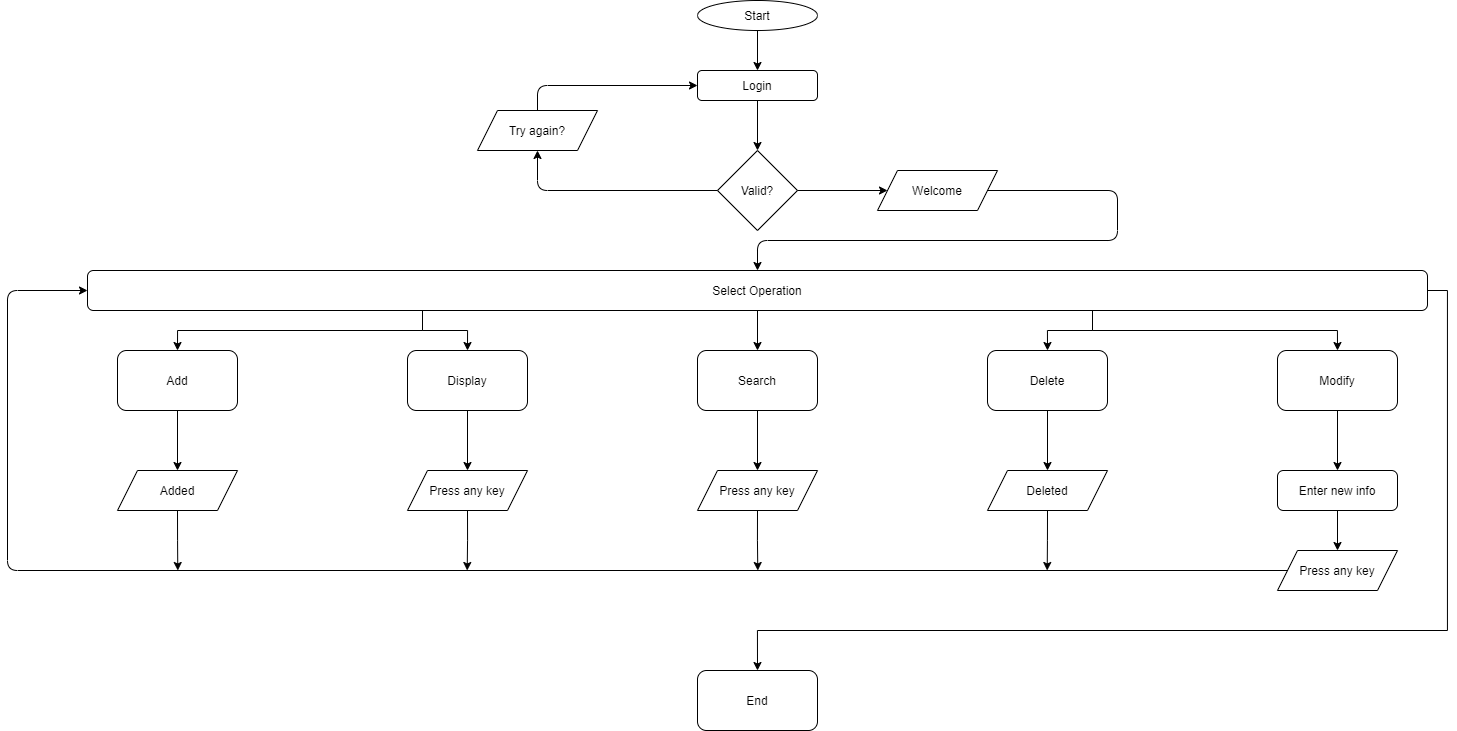

The diagram above was exported from draw.io. Its source (the exported page's mxGraphModel, read from the mxfile embedded in the PNG):
<mxGraphModel dx="1673" dy="901" grid="1" gridSize="10" guides="1" tooltips="1" connect="1" arrows="1" fold="1" page="1" pageScale="1" pageWidth="1600" pageHeight="900" math="0" shadow="0">
  <root>
    <mxCell id="WIyWlLk6GJQsqaUBKTNV-0" />
    <mxCell id="WIyWlLk6GJQsqaUBKTNV-1" parent="WIyWlLk6GJQsqaUBKTNV-0" />
    <mxCell id="VrRpYMgEdrcrulVYpYI4-0" value="Start" style="ellipse;whiteSpace=wrap;html=1;" vertex="1" parent="WIyWlLk6GJQsqaUBKTNV-1">
      <mxGeometry x="770" y="85" width="120" height="30" as="geometry" />
    </mxCell>
    <mxCell id="VrRpYMgEdrcrulVYpYI4-1" value="Login" style="rounded=1;whiteSpace=wrap;html=1;" vertex="1" parent="WIyWlLk6GJQsqaUBKTNV-1">
      <mxGeometry x="770" y="155" width="120" height="30" as="geometry" />
    </mxCell>
    <mxCell id="VrRpYMgEdrcrulVYpYI4-2" value="Valid?" style="rhombus;whiteSpace=wrap;html=1;" vertex="1" parent="WIyWlLk6GJQsqaUBKTNV-1">
      <mxGeometry x="790" y="235" width="80" height="80" as="geometry" />
    </mxCell>
    <mxCell id="VrRpYMgEdrcrulVYpYI4-3" value="" style="endArrow=classic;html=1;exitX=0.5;exitY=1;exitDx=0;exitDy=0;" edge="1" parent="WIyWlLk6GJQsqaUBKTNV-1" source="VrRpYMgEdrcrulVYpYI4-1" target="VrRpYMgEdrcrulVYpYI4-2">
      <mxGeometry width="50" height="50" relative="1" as="geometry">
        <mxPoint x="840" y="545" as="sourcePoint" />
        <mxPoint x="890" y="495" as="targetPoint" />
      </mxGeometry>
    </mxCell>
    <mxCell id="VrRpYMgEdrcrulVYpYI4-4" value="Try again?" style="shape=parallelogram;perimeter=parallelogramPerimeter;whiteSpace=wrap;html=1;fixedSize=1;" vertex="1" parent="WIyWlLk6GJQsqaUBKTNV-1">
      <mxGeometry x="550" y="195" width="120" height="40" as="geometry" />
    </mxCell>
    <mxCell id="VrRpYMgEdrcrulVYpYI4-5" value="Welcome" style="shape=parallelogram;perimeter=parallelogramPerimeter;whiteSpace=wrap;html=1;fixedSize=1;" vertex="1" parent="WIyWlLk6GJQsqaUBKTNV-1">
      <mxGeometry x="950" y="255" width="120" height="40" as="geometry" />
    </mxCell>
    <mxCell id="VrRpYMgEdrcrulVYpYI4-6" value="" style="endArrow=classic;html=1;exitX=1;exitY=0.5;exitDx=0;exitDy=0;entryX=0;entryY=0.5;entryDx=0;entryDy=0;" edge="1" parent="WIyWlLk6GJQsqaUBKTNV-1" source="VrRpYMgEdrcrulVYpYI4-2" target="VrRpYMgEdrcrulVYpYI4-5">
      <mxGeometry width="50" height="50" relative="1" as="geometry">
        <mxPoint x="840" y="545" as="sourcePoint" />
        <mxPoint x="890" y="495" as="targetPoint" />
      </mxGeometry>
    </mxCell>
    <mxCell id="VrRpYMgEdrcrulVYpYI4-7" value="" style="endArrow=classic;html=1;exitX=0;exitY=0.5;exitDx=0;exitDy=0;entryX=0.5;entryY=1;entryDx=0;entryDy=0;" edge="1" parent="WIyWlLk6GJQsqaUBKTNV-1" source="VrRpYMgEdrcrulVYpYI4-2" target="VrRpYMgEdrcrulVYpYI4-4">
      <mxGeometry width="50" height="50" relative="1" as="geometry">
        <mxPoint x="840" y="545" as="sourcePoint" />
        <mxPoint x="890" y="495" as="targetPoint" />
        <Array as="points">
          <mxPoint x="610" y="275" />
        </Array>
      </mxGeometry>
    </mxCell>
    <mxCell id="VrRpYMgEdrcrulVYpYI4-8" value="" style="endArrow=classic;html=1;exitX=0.5;exitY=0;exitDx=0;exitDy=0;entryX=0;entryY=0.5;entryDx=0;entryDy=0;" edge="1" parent="WIyWlLk6GJQsqaUBKTNV-1" source="VrRpYMgEdrcrulVYpYI4-4" target="VrRpYMgEdrcrulVYpYI4-1">
      <mxGeometry width="50" height="50" relative="1" as="geometry">
        <mxPoint x="840" y="545" as="sourcePoint" />
        <mxPoint x="890" y="495" as="targetPoint" />
        <Array as="points">
          <mxPoint x="610" y="170" />
        </Array>
      </mxGeometry>
    </mxCell>
    <mxCell id="VrRpYMgEdrcrulVYpYI4-53" style="edgeStyle=orthogonalEdgeStyle;rounded=0;orthogonalLoop=1;jettySize=auto;html=1;exitX=0.25;exitY=1;exitDx=0;exitDy=0;entryX=0.5;entryY=0;entryDx=0;entryDy=0;" edge="1" parent="WIyWlLk6GJQsqaUBKTNV-1" source="VrRpYMgEdrcrulVYpYI4-9" target="VrRpYMgEdrcrulVYpYI4-13">
      <mxGeometry relative="1" as="geometry" />
    </mxCell>
    <mxCell id="VrRpYMgEdrcrulVYpYI4-55" style="edgeStyle=orthogonalEdgeStyle;rounded=0;orthogonalLoop=1;jettySize=auto;html=1;exitX=0.25;exitY=1;exitDx=0;exitDy=0;entryX=0.5;entryY=0;entryDx=0;entryDy=0;" edge="1" parent="WIyWlLk6GJQsqaUBKTNV-1" source="VrRpYMgEdrcrulVYpYI4-9" target="VrRpYMgEdrcrulVYpYI4-14">
      <mxGeometry relative="1" as="geometry" />
    </mxCell>
    <mxCell id="VrRpYMgEdrcrulVYpYI4-56" style="edgeStyle=orthogonalEdgeStyle;rounded=0;orthogonalLoop=1;jettySize=auto;html=1;exitX=0.5;exitY=1;exitDx=0;exitDy=0;entryX=0.5;entryY=0;entryDx=0;entryDy=0;" edge="1" parent="WIyWlLk6GJQsqaUBKTNV-1" source="VrRpYMgEdrcrulVYpYI4-9" target="VrRpYMgEdrcrulVYpYI4-15">
      <mxGeometry relative="1" as="geometry" />
    </mxCell>
    <mxCell id="VrRpYMgEdrcrulVYpYI4-57" style="edgeStyle=orthogonalEdgeStyle;rounded=0;orthogonalLoop=1;jettySize=auto;html=1;exitX=0.75;exitY=1;exitDx=0;exitDy=0;entryX=0.5;entryY=0;entryDx=0;entryDy=0;" edge="1" parent="WIyWlLk6GJQsqaUBKTNV-1" source="VrRpYMgEdrcrulVYpYI4-9" target="VrRpYMgEdrcrulVYpYI4-16">
      <mxGeometry relative="1" as="geometry" />
    </mxCell>
    <mxCell id="VrRpYMgEdrcrulVYpYI4-58" style="edgeStyle=orthogonalEdgeStyle;rounded=0;orthogonalLoop=1;jettySize=auto;html=1;exitX=0.75;exitY=1;exitDx=0;exitDy=0;entryX=0.5;entryY=0;entryDx=0;entryDy=0;" edge="1" parent="WIyWlLk6GJQsqaUBKTNV-1" source="VrRpYMgEdrcrulVYpYI4-9" target="VrRpYMgEdrcrulVYpYI4-17">
      <mxGeometry relative="1" as="geometry" />
    </mxCell>
    <mxCell id="VrRpYMgEdrcrulVYpYI4-60" style="edgeStyle=orthogonalEdgeStyle;rounded=0;orthogonalLoop=1;jettySize=auto;html=1;exitX=1;exitY=0.5;exitDx=0;exitDy=0;entryX=0.5;entryY=0;entryDx=0;entryDy=0;" edge="1" parent="WIyWlLk6GJQsqaUBKTNV-1" source="VrRpYMgEdrcrulVYpYI4-9" target="VrRpYMgEdrcrulVYpYI4-59">
      <mxGeometry relative="1" as="geometry">
        <Array as="points">
          <mxPoint x="1520" y="375" />
          <mxPoint x="1520" y="715" />
          <mxPoint x="830" y="715" />
        </Array>
      </mxGeometry>
    </mxCell>
    <mxCell id="VrRpYMgEdrcrulVYpYI4-9" value="" style="rounded=1;whiteSpace=wrap;html=1;" vertex="1" parent="WIyWlLk6GJQsqaUBKTNV-1">
      <mxGeometry x="160" y="355" width="1340" height="40" as="geometry" />
    </mxCell>
    <mxCell id="VrRpYMgEdrcrulVYpYI4-10" value="" style="endArrow=classic;html=1;exitX=1;exitY=0.5;exitDx=0;exitDy=0;entryX=0.5;entryY=0;entryDx=0;entryDy=0;" edge="1" parent="WIyWlLk6GJQsqaUBKTNV-1" source="VrRpYMgEdrcrulVYpYI4-5" target="VrRpYMgEdrcrulVYpYI4-9">
      <mxGeometry width="50" height="50" relative="1" as="geometry">
        <mxPoint x="840" y="545" as="sourcePoint" />
        <mxPoint x="890" y="495" as="targetPoint" />
        <Array as="points">
          <mxPoint x="1190" y="275" />
          <mxPoint x="1190" y="325" />
          <mxPoint x="830" y="325" />
        </Array>
      </mxGeometry>
    </mxCell>
    <mxCell id="VrRpYMgEdrcrulVYpYI4-11" value="Select Operation" style="text;html=1;strokeColor=none;fillColor=none;align=center;verticalAlign=middle;whiteSpace=wrap;rounded=0;" vertex="1" parent="WIyWlLk6GJQsqaUBKTNV-1">
      <mxGeometry x="775" y="365" width="110" height="20" as="geometry" />
    </mxCell>
    <mxCell id="VrRpYMgEdrcrulVYpYI4-12" value="" style="endArrow=classic;html=1;exitX=0.5;exitY=1;exitDx=0;exitDy=0;entryX=0.5;entryY=0;entryDx=0;entryDy=0;" edge="1" parent="WIyWlLk6GJQsqaUBKTNV-1" source="VrRpYMgEdrcrulVYpYI4-0" target="VrRpYMgEdrcrulVYpYI4-1">
      <mxGeometry width="50" height="50" relative="1" as="geometry">
        <mxPoint x="840" y="535" as="sourcePoint" />
        <mxPoint x="890" y="485" as="targetPoint" />
      </mxGeometry>
    </mxCell>
    <mxCell id="VrRpYMgEdrcrulVYpYI4-44" value="" style="edgeStyle=orthogonalEdgeStyle;rounded=0;orthogonalLoop=1;jettySize=auto;html=1;" edge="1" parent="WIyWlLk6GJQsqaUBKTNV-1" source="VrRpYMgEdrcrulVYpYI4-13" target="VrRpYMgEdrcrulVYpYI4-24">
      <mxGeometry relative="1" as="geometry" />
    </mxCell>
    <mxCell id="VrRpYMgEdrcrulVYpYI4-13" value="" style="rounded=1;whiteSpace=wrap;html=1;" vertex="1" parent="WIyWlLk6GJQsqaUBKTNV-1">
      <mxGeometry x="190" y="435" width="120" height="60" as="geometry" />
    </mxCell>
    <mxCell id="VrRpYMgEdrcrulVYpYI4-42" value="" style="edgeStyle=orthogonalEdgeStyle;rounded=0;orthogonalLoop=1;jettySize=auto;html=1;" edge="1" parent="WIyWlLk6GJQsqaUBKTNV-1" source="VrRpYMgEdrcrulVYpYI4-14" target="VrRpYMgEdrcrulVYpYI4-28">
      <mxGeometry relative="1" as="geometry" />
    </mxCell>
    <mxCell id="VrRpYMgEdrcrulVYpYI4-14" value="" style="rounded=1;whiteSpace=wrap;html=1;" vertex="1" parent="WIyWlLk6GJQsqaUBKTNV-1">
      <mxGeometry x="480" y="435" width="120" height="60" as="geometry" />
    </mxCell>
    <mxCell id="VrRpYMgEdrcrulVYpYI4-41" value="" style="edgeStyle=orthogonalEdgeStyle;rounded=0;orthogonalLoop=1;jettySize=auto;html=1;" edge="1" parent="WIyWlLk6GJQsqaUBKTNV-1" source="VrRpYMgEdrcrulVYpYI4-15" target="VrRpYMgEdrcrulVYpYI4-27">
      <mxGeometry relative="1" as="geometry" />
    </mxCell>
    <mxCell id="VrRpYMgEdrcrulVYpYI4-15" value="" style="rounded=1;whiteSpace=wrap;html=1;" vertex="1" parent="WIyWlLk6GJQsqaUBKTNV-1">
      <mxGeometry x="770" y="435" width="120" height="60" as="geometry" />
    </mxCell>
    <mxCell id="VrRpYMgEdrcrulVYpYI4-38" value="" style="edgeStyle=orthogonalEdgeStyle;rounded=0;orthogonalLoop=1;jettySize=auto;html=1;" edge="1" parent="WIyWlLk6GJQsqaUBKTNV-1" source="VrRpYMgEdrcrulVYpYI4-16" target="VrRpYMgEdrcrulVYpYI4-29">
      <mxGeometry relative="1" as="geometry" />
    </mxCell>
    <mxCell id="VrRpYMgEdrcrulVYpYI4-16" value="" style="rounded=1;whiteSpace=wrap;html=1;" vertex="1" parent="WIyWlLk6GJQsqaUBKTNV-1">
      <mxGeometry x="1350" y="435" width="120" height="60" as="geometry" />
    </mxCell>
    <mxCell id="VrRpYMgEdrcrulVYpYI4-40" value="" style="edgeStyle=orthogonalEdgeStyle;rounded=0;orthogonalLoop=1;jettySize=auto;html=1;" edge="1" parent="WIyWlLk6GJQsqaUBKTNV-1" source="VrRpYMgEdrcrulVYpYI4-17" target="VrRpYMgEdrcrulVYpYI4-26">
      <mxGeometry relative="1" as="geometry" />
    </mxCell>
    <mxCell id="VrRpYMgEdrcrulVYpYI4-17" value="" style="rounded=1;whiteSpace=wrap;html=1;" vertex="1" parent="WIyWlLk6GJQsqaUBKTNV-1">
      <mxGeometry x="1060" y="435" width="120" height="60" as="geometry" />
    </mxCell>
    <mxCell id="VrRpYMgEdrcrulVYpYI4-18" value="Add" style="text;html=1;strokeColor=none;fillColor=none;align=center;verticalAlign=middle;whiteSpace=wrap;rounded=0;" vertex="1" parent="WIyWlLk6GJQsqaUBKTNV-1">
      <mxGeometry x="230" y="455" width="40" height="20" as="geometry" />
    </mxCell>
    <mxCell id="VrRpYMgEdrcrulVYpYI4-19" value="Display" style="text;html=1;strokeColor=none;fillColor=none;align=center;verticalAlign=middle;whiteSpace=wrap;rounded=0;" vertex="1" parent="WIyWlLk6GJQsqaUBKTNV-1">
      <mxGeometry x="520" y="455" width="40" height="20" as="geometry" />
    </mxCell>
    <mxCell id="VrRpYMgEdrcrulVYpYI4-21" value="Search" style="text;html=1;strokeColor=none;fillColor=none;align=center;verticalAlign=middle;whiteSpace=wrap;rounded=0;" vertex="1" parent="WIyWlLk6GJQsqaUBKTNV-1">
      <mxGeometry x="810" y="455" width="40" height="20" as="geometry" />
    </mxCell>
    <mxCell id="VrRpYMgEdrcrulVYpYI4-22" value="Delete" style="text;html=1;strokeColor=none;fillColor=none;align=center;verticalAlign=middle;whiteSpace=wrap;rounded=0;" vertex="1" parent="WIyWlLk6GJQsqaUBKTNV-1">
      <mxGeometry x="1100" y="455" width="40" height="20" as="geometry" />
    </mxCell>
    <mxCell id="VrRpYMgEdrcrulVYpYI4-23" value="Modify" style="text;html=1;strokeColor=none;fillColor=none;align=center;verticalAlign=middle;whiteSpace=wrap;rounded=0;" vertex="1" parent="WIyWlLk6GJQsqaUBKTNV-1">
      <mxGeometry x="1390" y="455" width="40" height="20" as="geometry" />
    </mxCell>
    <mxCell id="VrRpYMgEdrcrulVYpYI4-33" style="edgeStyle=orthogonalEdgeStyle;rounded=0;orthogonalLoop=1;jettySize=auto;html=1;exitX=0.5;exitY=1;exitDx=0;exitDy=0;" edge="1" parent="WIyWlLk6GJQsqaUBKTNV-1" source="VrRpYMgEdrcrulVYpYI4-24">
      <mxGeometry relative="1" as="geometry">
        <mxPoint x="250.294117647059" y="655" as="targetPoint" />
      </mxGeometry>
    </mxCell>
    <mxCell id="VrRpYMgEdrcrulVYpYI4-24" value="Added" style="shape=parallelogram;perimeter=parallelogramPerimeter;whiteSpace=wrap;html=1;fixedSize=1;" vertex="1" parent="WIyWlLk6GJQsqaUBKTNV-1">
      <mxGeometry x="190" y="555" width="120" height="40" as="geometry" />
    </mxCell>
    <mxCell id="VrRpYMgEdrcrulVYpYI4-36" style="edgeStyle=orthogonalEdgeStyle;rounded=0;orthogonalLoop=1;jettySize=auto;html=1;exitX=0.5;exitY=1;exitDx=0;exitDy=0;" edge="1" parent="WIyWlLk6GJQsqaUBKTNV-1" source="VrRpYMgEdrcrulVYpYI4-26">
      <mxGeometry relative="1" as="geometry">
        <mxPoint x="1119.7058823529414" y="655" as="targetPoint" />
      </mxGeometry>
    </mxCell>
    <mxCell id="VrRpYMgEdrcrulVYpYI4-26" value="Deleted" style="shape=parallelogram;perimeter=parallelogramPerimeter;whiteSpace=wrap;html=1;fixedSize=1;" vertex="1" parent="WIyWlLk6GJQsqaUBKTNV-1">
      <mxGeometry x="1060" y="555" width="120" height="40" as="geometry" />
    </mxCell>
    <mxCell id="VrRpYMgEdrcrulVYpYI4-35" style="edgeStyle=orthogonalEdgeStyle;rounded=0;orthogonalLoop=1;jettySize=auto;html=1;exitX=0.5;exitY=1;exitDx=0;exitDy=0;" edge="1" parent="WIyWlLk6GJQsqaUBKTNV-1" source="VrRpYMgEdrcrulVYpYI4-27">
      <mxGeometry relative="1" as="geometry">
        <mxPoint x="830.294117647059" y="655" as="targetPoint" />
      </mxGeometry>
    </mxCell>
    <mxCell id="VrRpYMgEdrcrulVYpYI4-27" value="Press any key" style="shape=parallelogram;perimeter=parallelogramPerimeter;whiteSpace=wrap;html=1;fixedSize=1;" vertex="1" parent="WIyWlLk6GJQsqaUBKTNV-1">
      <mxGeometry x="770" y="555" width="120" height="40" as="geometry" />
    </mxCell>
    <mxCell id="VrRpYMgEdrcrulVYpYI4-43" style="edgeStyle=orthogonalEdgeStyle;rounded=0;orthogonalLoop=1;jettySize=auto;html=1;exitX=0.5;exitY=1;exitDx=0;exitDy=0;" edge="1" parent="WIyWlLk6GJQsqaUBKTNV-1" source="VrRpYMgEdrcrulVYpYI4-28">
      <mxGeometry relative="1" as="geometry">
        <mxPoint x="539.7058823529414" y="655" as="targetPoint" />
      </mxGeometry>
    </mxCell>
    <mxCell id="VrRpYMgEdrcrulVYpYI4-28" value="Press any key" style="shape=parallelogram;perimeter=parallelogramPerimeter;whiteSpace=wrap;html=1;fixedSize=1;" vertex="1" parent="WIyWlLk6GJQsqaUBKTNV-1">
      <mxGeometry x="480" y="555" width="120" height="40" as="geometry" />
    </mxCell>
    <mxCell id="VrRpYMgEdrcrulVYpYI4-37" style="edgeStyle=orthogonalEdgeStyle;rounded=0;orthogonalLoop=1;jettySize=auto;html=1;exitX=0.5;exitY=1;exitDx=0;exitDy=0;entryX=0.5;entryY=0;entryDx=0;entryDy=0;" edge="1" parent="WIyWlLk6GJQsqaUBKTNV-1" source="VrRpYMgEdrcrulVYpYI4-29" target="VrRpYMgEdrcrulVYpYI4-30">
      <mxGeometry relative="1" as="geometry" />
    </mxCell>
    <mxCell id="VrRpYMgEdrcrulVYpYI4-29" value="Enter new info" style="rounded=1;whiteSpace=wrap;html=1;" vertex="1" parent="WIyWlLk6GJQsqaUBKTNV-1">
      <mxGeometry x="1350" y="555" width="120" height="40" as="geometry" />
    </mxCell>
    <mxCell id="VrRpYMgEdrcrulVYpYI4-30" value="Press any key" style="shape=parallelogram;perimeter=parallelogramPerimeter;whiteSpace=wrap;html=1;fixedSize=1;" vertex="1" parent="WIyWlLk6GJQsqaUBKTNV-1">
      <mxGeometry x="1350" y="635" width="120" height="40" as="geometry" />
    </mxCell>
    <mxCell id="VrRpYMgEdrcrulVYpYI4-31" value="" style="endArrow=classic;html=1;exitX=0;exitY=0.5;exitDx=0;exitDy=0;entryX=0;entryY=0.5;entryDx=0;entryDy=0;" edge="1" parent="WIyWlLk6GJQsqaUBKTNV-1" source="VrRpYMgEdrcrulVYpYI4-30" target="VrRpYMgEdrcrulVYpYI4-9">
      <mxGeometry width="50" height="50" relative="1" as="geometry">
        <mxPoint x="840" y="535" as="sourcePoint" />
        <mxPoint x="890" y="485" as="targetPoint" />
        <Array as="points">
          <mxPoint x="80" y="655" />
          <mxPoint x="80" y="375" />
        </Array>
      </mxGeometry>
    </mxCell>
    <mxCell id="VrRpYMgEdrcrulVYpYI4-59" value="End" style="rounded=1;whiteSpace=wrap;html=1;" vertex="1" parent="WIyWlLk6GJQsqaUBKTNV-1">
      <mxGeometry x="770" y="755" width="120" height="60" as="geometry" />
    </mxCell>
  </root>
</mxGraphModel>